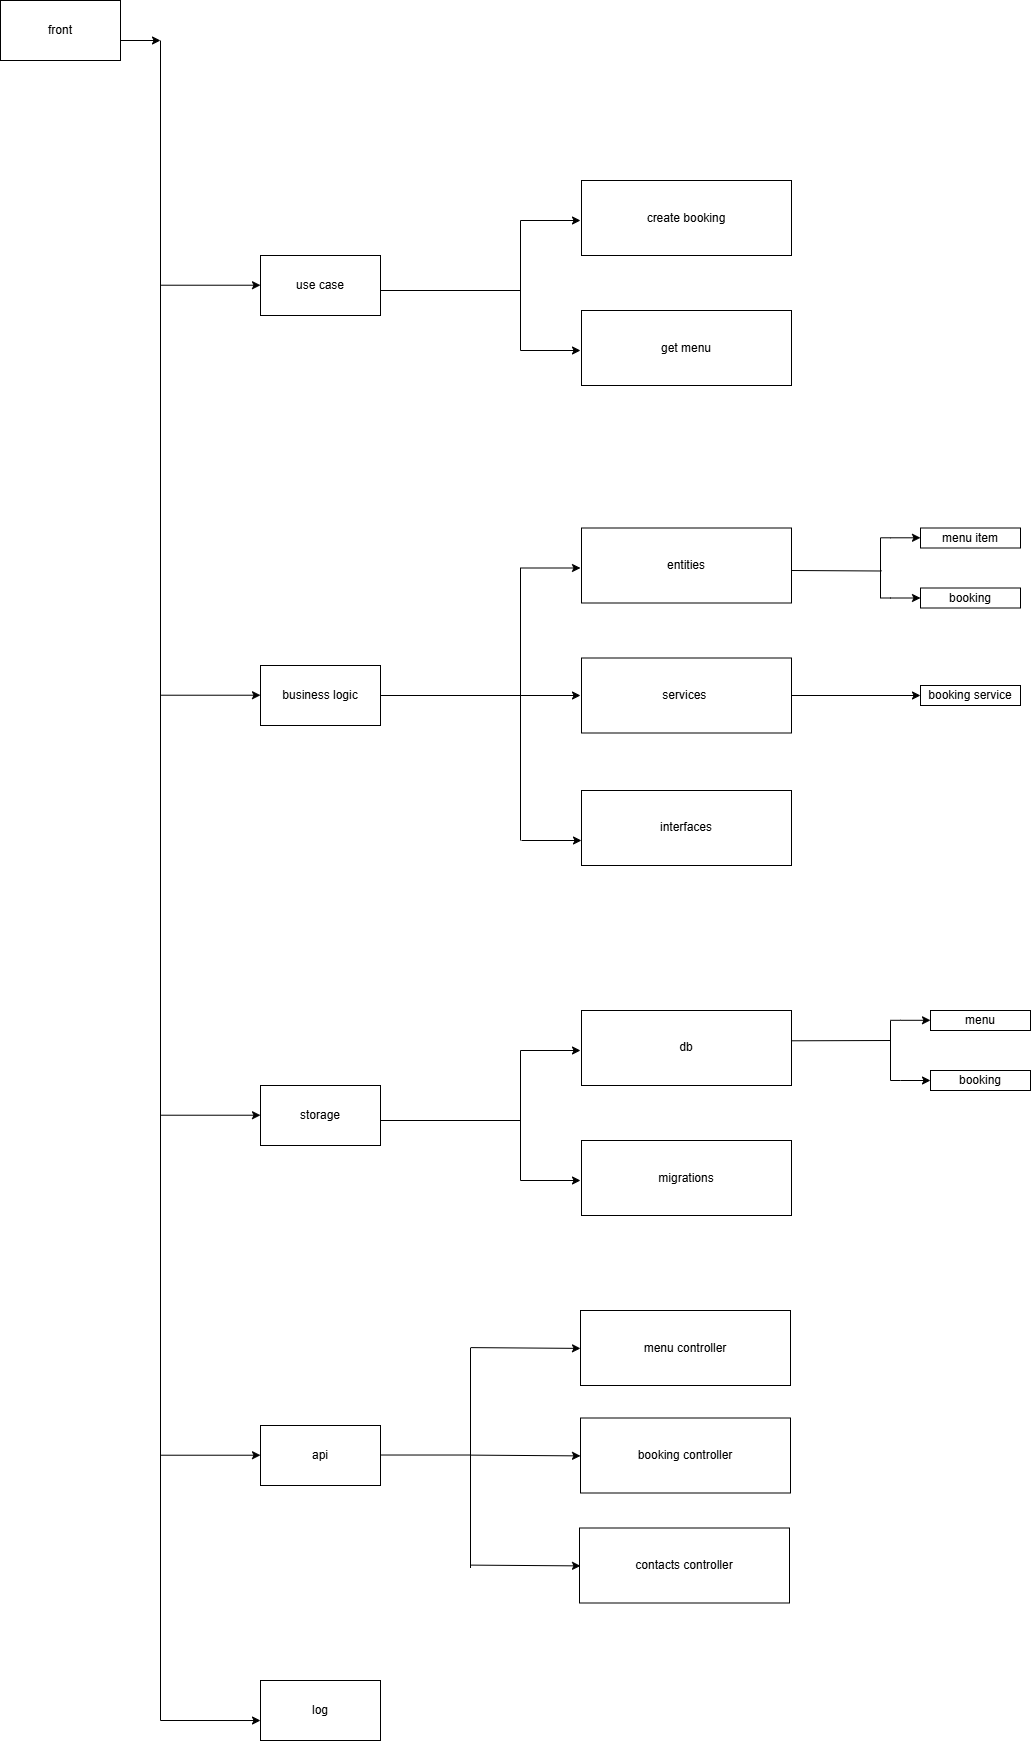

The diagram above was exported from draw.io. Its source (the exported page's mxGraphModel, read from the mxfile embedded in the PNG):
<mxGraphModel dx="1489" dy="906" grid="1" gridSize="10" guides="1" tooltips="1" connect="1" arrows="1" fold="1" page="1" pageScale="1" pageWidth="2339" pageHeight="3300" math="0" shadow="0">
  <root>
    <mxCell id="0" />
    <mxCell id="1" parent="0" />
    <mxCell id="T3jH5zZcD4F3sPjdtdZn-1" parent="1" style="rounded=0;whiteSpace=wrap;html=1;" value="front" vertex="1">
      <mxGeometry height="60" width="120" as="geometry" />
    </mxCell>
    <mxCell id="T3jH5zZcD4F3sPjdtdZn-2" parent="1" style="rounded=0;whiteSpace=wrap;html=1;" value="api" vertex="1">
      <mxGeometry height="60" width="120" x="260" y="1425" as="geometry" />
    </mxCell>
    <mxCell id="T3jH5zZcD4F3sPjdtdZn-3" parent="1" style="html=1;whiteSpace=wrap;" value="menu controller" vertex="1">
      <mxGeometry height="75" width="210" x="580" y="1310" as="geometry" />
    </mxCell>
    <mxCell id="T3jH5zZcD4F3sPjdtdZn-4" parent="1" style="html=1;whiteSpace=wrap;" value="booking controller" vertex="1">
      <mxGeometry height="75" width="210" x="580" y="1417.5" as="geometry" />
    </mxCell>
    <mxCell id="T3jH5zZcD4F3sPjdtdZn-5" parent="1" style="html=1;whiteSpace=wrap;" value="contacts controller" vertex="1">
      <mxGeometry height="75" width="210" x="579" y="1527.5" as="geometry" />
    </mxCell>
    <mxCell id="T3jH5zZcD4F3sPjdtdZn-7" edge="1" parent="1" style="endArrow=none;html=1;rounded=0;" value="">
      <mxGeometry height="50" relative="1" width="50" as="geometry">
        <mxPoint x="470" y="1567.5" as="sourcePoint" />
        <mxPoint x="470" y="1347.5" as="targetPoint" />
      </mxGeometry>
    </mxCell>
    <mxCell id="T3jH5zZcD4F3sPjdtdZn-10" edge="1" parent="1" style="endArrow=classic;html=1;rounded=0;entryX=0;entryY=0.5;entryDx=0;entryDy=0;" value="">
      <mxGeometry height="50" relative="1" width="50" as="geometry">
        <mxPoint x="470" y="1564.6100000000001" as="sourcePoint" />
        <mxPoint x="580" y="1565.4" as="targetPoint" />
      </mxGeometry>
    </mxCell>
    <mxCell id="T3jH5zZcD4F3sPjdtdZn-11" edge="1" parent="1" style="endArrow=classic;html=1;rounded=0;entryX=0;entryY=0.5;entryDx=0;entryDy=0;" value="">
      <mxGeometry height="50" relative="1" width="50" as="geometry">
        <mxPoint x="470" y="1454.6100000000001" as="sourcePoint" />
        <mxPoint x="580" y="1455.4" as="targetPoint" />
      </mxGeometry>
    </mxCell>
    <mxCell id="T3jH5zZcD4F3sPjdtdZn-12" edge="1" parent="1" style="endArrow=classic;html=1;rounded=0;entryX=0;entryY=0.5;entryDx=0;entryDy=0;" value="">
      <mxGeometry height="50" relative="1" width="50" as="geometry">
        <mxPoint x="470" y="1347.1100000000001" as="sourcePoint" />
        <mxPoint x="580" y="1347.9" as="targetPoint" />
      </mxGeometry>
    </mxCell>
    <mxCell id="T3jH5zZcD4F3sPjdtdZn-14" edge="1" parent="1" style="endArrow=none;html=1;rounded=0;exitX=1;exitY=0.25;exitDx=0;exitDy=0;" value="">
      <mxGeometry height="50" relative="1" width="50" as="geometry">
        <mxPoint x="380" y="1454.52" as="sourcePoint" />
        <mxPoint x="470" y="1454.52" as="targetPoint" />
      </mxGeometry>
    </mxCell>
    <mxCell id="T3jH5zZcD4F3sPjdtdZn-16" parent="1" style="rounded=0;whiteSpace=wrap;html=1;" value="use case" vertex="1">
      <mxGeometry height="60" width="120" x="260" y="255" as="geometry" />
    </mxCell>
    <mxCell id="T3jH5zZcD4F3sPjdtdZn-17" parent="1" style="html=1;whiteSpace=wrap;" value="create booking" vertex="1">
      <mxGeometry height="75" width="210" x="581" y="180" as="geometry" />
    </mxCell>
    <mxCell id="T3jH5zZcD4F3sPjdtdZn-18" parent="1" style="html=1;whiteSpace=wrap;" value="get menu" vertex="1">
      <mxGeometry height="75" width="210" x="581" y="310" as="geometry" />
    </mxCell>
    <mxCell id="T3jH5zZcD4F3sPjdtdZn-20" edge="1" parent="1" style="endArrow=classic;html=1;rounded=0;" value="">
      <mxGeometry height="50" relative="1" width="50" as="geometry">
        <mxPoint x="520" y="220" as="sourcePoint" />
        <mxPoint x="580" y="220" as="targetPoint" />
      </mxGeometry>
    </mxCell>
    <mxCell id="T3jH5zZcD4F3sPjdtdZn-21" edge="1" parent="1" style="endArrow=classic;html=1;rounded=0;" value="">
      <mxGeometry height="50" relative="1" width="50" as="geometry">
        <mxPoint x="520" y="350" as="sourcePoint" />
        <mxPoint x="580" y="350" as="targetPoint" />
      </mxGeometry>
    </mxCell>
    <mxCell id="T3jH5zZcD4F3sPjdtdZn-22" edge="1" parent="1" style="endArrow=none;html=1;rounded=0;" value="">
      <mxGeometry height="50" relative="1" width="50" as="geometry">
        <mxPoint x="520" y="350" as="sourcePoint" />
        <mxPoint x="520" y="220" as="targetPoint" />
      </mxGeometry>
    </mxCell>
    <mxCell id="T3jH5zZcD4F3sPjdtdZn-24" edge="1" parent="1" style="endArrow=none;html=1;rounded=0;" value="">
      <mxGeometry height="50" relative="1" width="50" as="geometry">
        <mxPoint x="380" y="290" as="sourcePoint" />
        <mxPoint x="520" y="290" as="targetPoint" />
      </mxGeometry>
    </mxCell>
    <mxCell id="T3jH5zZcD4F3sPjdtdZn-46" edge="1" parent="1" source="T3jH5zZcD4F3sPjdtdZn-25" style="edgeStyle=orthogonalEdgeStyle;rounded=0;orthogonalLoop=1;jettySize=auto;html=1;">
      <mxGeometry relative="1" as="geometry">
        <mxPoint x="580" y="695" as="targetPoint" />
      </mxGeometry>
    </mxCell>
    <mxCell id="T3jH5zZcD4F3sPjdtdZn-25" parent="1" style="rounded=0;whiteSpace=wrap;html=1;" value="business logic" vertex="1">
      <mxGeometry height="60" width="120" x="260" y="665" as="geometry" />
    </mxCell>
    <mxCell id="T3jH5zZcD4F3sPjdtdZn-29" parent="1" style="html=1;whiteSpace=wrap;" value="entities" vertex="1">
      <mxGeometry height="75" width="210" x="581" y="527.5" as="geometry" />
    </mxCell>
    <mxCell id="T3jH5zZcD4F3sPjdtdZn-43" edge="1" parent="1" source="T3jH5zZcD4F3sPjdtdZn-30" style="edgeStyle=orthogonalEdgeStyle;rounded=0;orthogonalLoop=1;jettySize=auto;html=1;entryX=0;entryY=0.5;entryDx=0;entryDy=0;" target="T3jH5zZcD4F3sPjdtdZn-42">
      <mxGeometry relative="1" as="geometry" />
    </mxCell>
    <mxCell id="T3jH5zZcD4F3sPjdtdZn-30" parent="1" style="html=1;whiteSpace=wrap;" value="services&amp;nbsp;" vertex="1">
      <mxGeometry height="75" width="210" x="581" y="657.5" as="geometry" />
    </mxCell>
    <mxCell id="T3jH5zZcD4F3sPjdtdZn-31" edge="1" parent="1" style="endArrow=classic;html=1;rounded=0;" value="">
      <mxGeometry height="50" relative="1" width="50" as="geometry">
        <mxPoint x="520" y="567.5" as="sourcePoint" />
        <mxPoint x="580" y="567.5" as="targetPoint" />
      </mxGeometry>
    </mxCell>
    <mxCell id="T3jH5zZcD4F3sPjdtdZn-33" edge="1" parent="1" style="endArrow=none;html=1;rounded=0;" value="">
      <mxGeometry height="50" relative="1" width="50" as="geometry">
        <mxPoint x="520" y="840" as="sourcePoint" />
        <mxPoint x="520" y="567.5" as="targetPoint" />
      </mxGeometry>
    </mxCell>
    <mxCell id="T3jH5zZcD4F3sPjdtdZn-35" parent="1" style="html=1;whiteSpace=wrap;" value="menu item" vertex="1">
      <mxGeometry height="20" width="100" x="920" y="527.5" as="geometry" />
    </mxCell>
    <mxCell id="T3jH5zZcD4F3sPjdtdZn-37" parent="1" style="html=1;whiteSpace=wrap;" value="booking" vertex="1">
      <mxGeometry height="20" width="100" x="920" y="587.5" as="geometry" />
    </mxCell>
    <mxCell id="T3jH5zZcD4F3sPjdtdZn-38" edge="1" parent="1" style="endArrow=none;html=1;rounded=0;" value="">
      <mxGeometry height="50" relative="1" width="50" as="geometry">
        <mxPoint x="880" y="597.5" as="sourcePoint" />
        <mxPoint x="880" y="537.5" as="targetPoint" />
      </mxGeometry>
    </mxCell>
    <mxCell id="T3jH5zZcD4F3sPjdtdZn-39" edge="1" parent="1" style="endArrow=classic;html=1;rounded=0;entryX=0;entryY=0.5;entryDx=0;entryDy=0;" value="">
      <mxGeometry height="50" relative="1" width="50" as="geometry">
        <Array as="points">
          <mxPoint x="890" y="597.5" />
        </Array>
        <mxPoint x="880" y="597.5" as="sourcePoint" />
        <mxPoint x="920" y="597.5" as="targetPoint" />
      </mxGeometry>
    </mxCell>
    <mxCell id="T3jH5zZcD4F3sPjdtdZn-40" edge="1" parent="1" style="endArrow=classic;html=1;rounded=0;entryX=0;entryY=0.5;entryDx=0;entryDy=0;" value="">
      <mxGeometry height="50" relative="1" width="50" as="geometry">
        <Array as="points">
          <mxPoint x="890" y="537.3" />
        </Array>
        <mxPoint x="880" y="537.3" as="sourcePoint" />
        <mxPoint x="920" y="537.3" as="targetPoint" />
      </mxGeometry>
    </mxCell>
    <mxCell id="T3jH5zZcD4F3sPjdtdZn-41" edge="1" parent="1" style="endArrow=none;html=1;rounded=0;" value="">
      <mxGeometry height="50" relative="1" width="50" as="geometry">
        <mxPoint x="791" y="570" as="sourcePoint" />
        <mxPoint x="881" y="570.5" as="targetPoint" />
      </mxGeometry>
    </mxCell>
    <mxCell id="T3jH5zZcD4F3sPjdtdZn-42" parent="1" style="html=1;whiteSpace=wrap;" value="booking service" vertex="1">
      <mxGeometry height="20" width="100" x="920" y="685" as="geometry" />
    </mxCell>
    <mxCell id="T3jH5zZcD4F3sPjdtdZn-44" parent="1" style="html=1;whiteSpace=wrap;" value="interfaces" vertex="1">
      <mxGeometry height="75" width="210" x="581" y="790" as="geometry" />
    </mxCell>
    <mxCell id="T3jH5zZcD4F3sPjdtdZn-45" edge="1" parent="1" style="endArrow=classic;html=1;rounded=0;" value="">
      <mxGeometry height="50" relative="1" width="50" as="geometry">
        <mxPoint x="521" y="840" as="sourcePoint" />
        <mxPoint x="581" y="840" as="targetPoint" />
      </mxGeometry>
    </mxCell>
    <mxCell id="T3jH5zZcD4F3sPjdtdZn-47" parent="1" style="rounded=0;whiteSpace=wrap;html=1;" value="storage" vertex="1">
      <mxGeometry height="60" width="120" x="260" y="1085" as="geometry" />
    </mxCell>
    <mxCell id="T3jH5zZcD4F3sPjdtdZn-48" parent="1" style="html=1;whiteSpace=wrap;" value="db" vertex="1">
      <mxGeometry height="75" width="210" x="581" y="1010" as="geometry" />
    </mxCell>
    <mxCell id="T3jH5zZcD4F3sPjdtdZn-49" parent="1" style="html=1;whiteSpace=wrap;" value="migrations" vertex="1">
      <mxGeometry height="75" width="210" x="581" y="1140" as="geometry" />
    </mxCell>
    <mxCell id="T3jH5zZcD4F3sPjdtdZn-50" edge="1" parent="1" style="endArrow=classic;html=1;rounded=0;" value="">
      <mxGeometry height="50" relative="1" width="50" as="geometry">
        <mxPoint x="520" y="1050" as="sourcePoint" />
        <mxPoint x="580" y="1050" as="targetPoint" />
      </mxGeometry>
    </mxCell>
    <mxCell id="T3jH5zZcD4F3sPjdtdZn-51" edge="1" parent="1" style="endArrow=classic;html=1;rounded=0;" value="">
      <mxGeometry height="50" relative="1" width="50" as="geometry">
        <mxPoint x="520" y="1180" as="sourcePoint" />
        <mxPoint x="580" y="1180" as="targetPoint" />
      </mxGeometry>
    </mxCell>
    <mxCell id="T3jH5zZcD4F3sPjdtdZn-52" edge="1" parent="1" style="endArrow=none;html=1;rounded=0;" value="">
      <mxGeometry height="50" relative="1" width="50" as="geometry">
        <mxPoint x="520" y="1180" as="sourcePoint" />
        <mxPoint x="520" y="1050" as="targetPoint" />
      </mxGeometry>
    </mxCell>
    <mxCell id="T3jH5zZcD4F3sPjdtdZn-53" edge="1" parent="1" style="endArrow=none;html=1;rounded=0;" value="">
      <mxGeometry height="50" relative="1" width="50" as="geometry">
        <mxPoint x="380" y="1120" as="sourcePoint" />
        <mxPoint x="520" y="1120" as="targetPoint" />
      </mxGeometry>
    </mxCell>
    <mxCell id="T3jH5zZcD4F3sPjdtdZn-54" parent="1" style="html=1;whiteSpace=wrap;" value="menu" vertex="1">
      <mxGeometry height="20" width="100" x="930" y="1010" as="geometry" />
    </mxCell>
    <mxCell id="T3jH5zZcD4F3sPjdtdZn-56" parent="1" style="html=1;whiteSpace=wrap;" value="booking" vertex="1">
      <mxGeometry height="20" width="100" x="930" y="1070" as="geometry" />
    </mxCell>
    <mxCell id="T3jH5zZcD4F3sPjdtdZn-57" edge="1" parent="1" style="endArrow=none;html=1;rounded=0;" value="">
      <mxGeometry height="50" relative="1" width="50" as="geometry">
        <mxPoint x="890" y="1080" as="sourcePoint" />
        <mxPoint x="890" y="1020" as="targetPoint" />
      </mxGeometry>
    </mxCell>
    <mxCell id="T3jH5zZcD4F3sPjdtdZn-58" edge="1" parent="1" style="endArrow=classic;html=1;rounded=0;entryX=0;entryY=0.5;entryDx=0;entryDy=0;" value="">
      <mxGeometry height="50" relative="1" width="50" as="geometry">
        <Array as="points">
          <mxPoint x="900" y="1080" />
        </Array>
        <mxPoint x="890" y="1080" as="sourcePoint" />
        <mxPoint x="930" y="1080" as="targetPoint" />
      </mxGeometry>
    </mxCell>
    <mxCell id="T3jH5zZcD4F3sPjdtdZn-59" edge="1" parent="1" style="endArrow=classic;html=1;rounded=0;entryX=0;entryY=0.5;entryDx=0;entryDy=0;" value="">
      <mxGeometry height="50" relative="1" width="50" as="geometry">
        <Array as="points">
          <mxPoint x="900" y="1019.8" />
        </Array>
        <mxPoint x="890" y="1019.8" as="sourcePoint" />
        <mxPoint x="930" y="1019.8" as="targetPoint" />
      </mxGeometry>
    </mxCell>
    <mxCell id="T3jH5zZcD4F3sPjdtdZn-61" edge="1" parent="1" source="T3jH5zZcD4F3sPjdtdZn-48" style="endArrow=none;html=1;rounded=0;exitX=0.999;exitY=0.404;exitDx=0;exitDy=0;exitPerimeter=0;" value="">
      <mxGeometry height="50" relative="1" width="50" as="geometry">
        <mxPoint x="791" y="1042.5" as="sourcePoint" />
        <mxPoint x="890" y="1040" as="targetPoint" />
      </mxGeometry>
    </mxCell>
    <mxCell id="T3jH5zZcD4F3sPjdtdZn-62" parent="1" style="rounded=0;whiteSpace=wrap;html=1;" value="log" vertex="1">
      <mxGeometry height="60" width="120" x="260" y="1680" as="geometry" />
    </mxCell>
    <mxCell id="T3jH5zZcD4F3sPjdtdZn-63" edge="1" parent="1" style="endArrow=classic;html=1;rounded=0;" value="">
      <mxGeometry height="50" relative="1" width="50" as="geometry">
        <mxPoint x="120" y="40" as="sourcePoint" />
        <mxPoint x="160" y="40" as="targetPoint" />
      </mxGeometry>
    </mxCell>
    <mxCell id="T3jH5zZcD4F3sPjdtdZn-64" edge="1" parent="1" style="endArrow=none;html=1;rounded=0;" value="">
      <mxGeometry height="50" relative="1" width="50" as="geometry">
        <mxPoint x="160" y="1720" as="sourcePoint" />
        <mxPoint x="160" y="40" as="targetPoint" />
      </mxGeometry>
    </mxCell>
    <mxCell id="T3jH5zZcD4F3sPjdtdZn-65" edge="1" parent="1" style="endArrow=classic;html=1;rounded=0;entryX=0;entryY=0.667;entryDx=0;entryDy=0;entryPerimeter=0;" target="T3jH5zZcD4F3sPjdtdZn-62" value="">
      <mxGeometry height="50" relative="1" width="50" as="geometry">
        <mxPoint x="160" y="1720" as="sourcePoint" />
        <mxPoint x="220" y="1720" as="targetPoint" />
      </mxGeometry>
    </mxCell>
    <mxCell id="T3jH5zZcD4F3sPjdtdZn-66" edge="1" parent="1" style="endArrow=classic;html=1;rounded=0;entryX=0;entryY=0.667;entryDx=0;entryDy=0;entryPerimeter=0;" value="">
      <mxGeometry height="50" relative="1" width="50" as="geometry">
        <mxPoint x="160" y="1454.72" as="sourcePoint" />
        <mxPoint x="260" y="1454.72" as="targetPoint" />
      </mxGeometry>
    </mxCell>
    <mxCell id="T3jH5zZcD4F3sPjdtdZn-67" edge="1" parent="1" style="endArrow=classic;html=1;rounded=0;entryX=0;entryY=0.667;entryDx=0;entryDy=0;entryPerimeter=0;" value="">
      <mxGeometry height="50" relative="1" width="50" as="geometry">
        <mxPoint x="160" y="1114.72" as="sourcePoint" />
        <mxPoint x="260" y="1114.72" as="targetPoint" />
      </mxGeometry>
    </mxCell>
    <mxCell id="T3jH5zZcD4F3sPjdtdZn-68" edge="1" parent="1" style="endArrow=classic;html=1;rounded=0;entryX=0;entryY=0.667;entryDx=0;entryDy=0;entryPerimeter=0;" value="">
      <mxGeometry height="50" relative="1" width="50" as="geometry">
        <mxPoint x="160" y="694.72" as="sourcePoint" />
        <mxPoint x="260" y="694.72" as="targetPoint" />
      </mxGeometry>
    </mxCell>
    <mxCell id="T3jH5zZcD4F3sPjdtdZn-69" edge="1" parent="1" style="endArrow=classic;html=1;rounded=0;entryX=0;entryY=0.667;entryDx=0;entryDy=0;entryPerimeter=0;" value="">
      <mxGeometry height="50" relative="1" width="50" as="geometry">
        <mxPoint x="160" y="284.72" as="sourcePoint" />
        <mxPoint x="260" y="284.72" as="targetPoint" />
      </mxGeometry>
    </mxCell>
  </root>
</mxGraphModel>